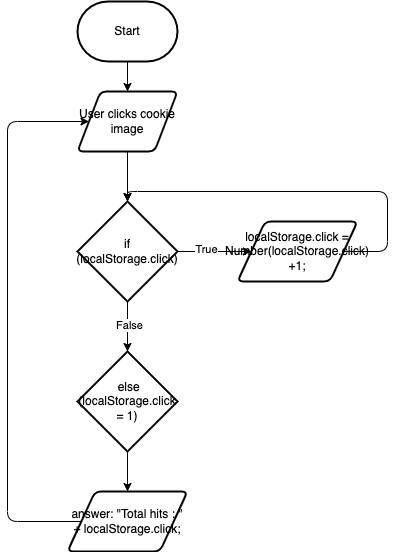

The diagram above was exported from draw.io. Its source (the exported page's mxGraphModel, read from the mxfile embedded in the PNG):
<mxGraphModel dx="438" dy="501" grid="1" gridSize="10" guides="1" tooltips="1" connect="1" arrows="0" fold="1" page="1" pageScale="1" pageWidth="827" pageHeight="1169" math="0" shadow="0">
  <root>
    <mxCell id="0" />
    <mxCell id="1" parent="0" />
    <mxCell id="13" style="edgeStyle=none;html=1;exitX=0.5;exitY=1;exitDx=0;exitDy=0;exitPerimeter=0;" edge="1" parent="1" source="10" target="11">
      <mxGeometry relative="1" as="geometry" />
    </mxCell>
    <mxCell id="10" value="Start" style="strokeWidth=2;html=1;shape=mxgraph.flowchart.terminator;whiteSpace=wrap;" vertex="1" parent="1">
      <mxGeometry x="340" y="230" width="100" height="60" as="geometry" />
    </mxCell>
    <mxCell id="18" style="edgeStyle=none;html=1;exitX=0.5;exitY=1;exitDx=0;exitDy=0;entryX=0.5;entryY=0;entryDx=0;entryDy=0;entryPerimeter=0;" edge="1" parent="1" source="11" target="14">
      <mxGeometry relative="1" as="geometry" />
    </mxCell>
    <mxCell id="11" value="User clicks cookie image" style="shape=parallelogram;html=1;strokeWidth=2;perimeter=parallelogramPerimeter;whiteSpace=wrap;rounded=1;arcSize=12;size=0.23;" vertex="1" parent="1">
      <mxGeometry x="340" y="320" width="100" height="60" as="geometry" />
    </mxCell>
    <mxCell id="17" style="edgeStyle=none;html=1;exitX=0.5;exitY=1;exitDx=0;exitDy=0;exitPerimeter=0;" edge="1" parent="1" source="14" target="16">
      <mxGeometry relative="1" as="geometry" />
    </mxCell>
    <mxCell id="32" value="False" style="edgeLabel;html=1;align=center;verticalAlign=middle;resizable=0;points=[];" vertex="1" connectable="0" parent="17">
      <mxGeometry x="-0.1" y="1" relative="1" as="geometry">
        <mxPoint as="offset" />
      </mxGeometry>
    </mxCell>
    <mxCell id="28" style="edgeStyle=orthogonalEdgeStyle;html=1;exitX=1;exitY=0.5;exitDx=0;exitDy=0;exitPerimeter=0;entryX=0;entryY=0.5;entryDx=0;entryDy=0;" edge="1" parent="1" source="14" target="27">
      <mxGeometry relative="1" as="geometry" />
    </mxCell>
    <mxCell id="31" value="True" style="edgeLabel;html=1;align=center;verticalAlign=middle;resizable=0;points=[];" vertex="1" connectable="0" parent="28">
      <mxGeometry x="-0.2412" y="4" relative="1" as="geometry">
        <mxPoint y="1" as="offset" />
      </mxGeometry>
    </mxCell>
    <mxCell id="14" value="if (localStorage.click)" style="strokeWidth=2;html=1;shape=mxgraph.flowchart.decision;whiteSpace=wrap;" vertex="1" parent="1">
      <mxGeometry x="340" y="430" width="100" height="100" as="geometry" />
    </mxCell>
    <mxCell id="36" style="edgeStyle=orthogonalEdgeStyle;html=1;exitX=0.5;exitY=1;exitDx=0;exitDy=0;exitPerimeter=0;" edge="1" parent="1" source="16" target="35">
      <mxGeometry relative="1" as="geometry" />
    </mxCell>
    <mxCell id="16" value="&amp;nbsp;else (localStorage.click = 1)" style="strokeWidth=2;html=1;shape=mxgraph.flowchart.decision;whiteSpace=wrap;" vertex="1" parent="1">
      <mxGeometry x="340" y="580" width="100" height="100" as="geometry" />
    </mxCell>
    <mxCell id="43" style="edgeStyle=orthogonalEdgeStyle;html=1;exitX=1;exitY=0.5;exitDx=0;exitDy=0;entryX=0.5;entryY=0;entryDx=0;entryDy=0;entryPerimeter=0;" edge="1" parent="1" source="27" target="14">
      <mxGeometry relative="1" as="geometry">
        <Array as="points">
          <mxPoint x="650" y="480" />
          <mxPoint x="650" y="420" />
          <mxPoint x="390" y="420" />
        </Array>
      </mxGeometry>
    </mxCell>
    <mxCell id="27" value="localStorage.click = Number(localStorage.click) +1;" style="shape=parallelogram;html=1;strokeWidth=2;perimeter=parallelogramPerimeter;whiteSpace=wrap;rounded=1;arcSize=12;size=0.23;" vertex="1" parent="1">
      <mxGeometry x="500" y="450" width="120" height="60" as="geometry" />
    </mxCell>
    <mxCell id="37" style="edgeStyle=orthogonalEdgeStyle;html=1;exitX=0;exitY=0.5;exitDx=0;exitDy=0;" edge="1" parent="1" source="35" target="11">
      <mxGeometry relative="1" as="geometry">
        <Array as="points">
          <mxPoint x="270" y="750" />
          <mxPoint x="270" y="350" />
        </Array>
      </mxGeometry>
    </mxCell>
    <mxCell id="35" value="answer:&amp;nbsp;&quot;Total hits : &quot; + localStorage.click;" style="shape=parallelogram;html=1;strokeWidth=2;perimeter=parallelogramPerimeter;whiteSpace=wrap;rounded=1;arcSize=12;size=0.23;" vertex="1" parent="1">
      <mxGeometry x="330" y="720" width="120" height="60" as="geometry" />
    </mxCell>
  </root>
</mxGraphModel>